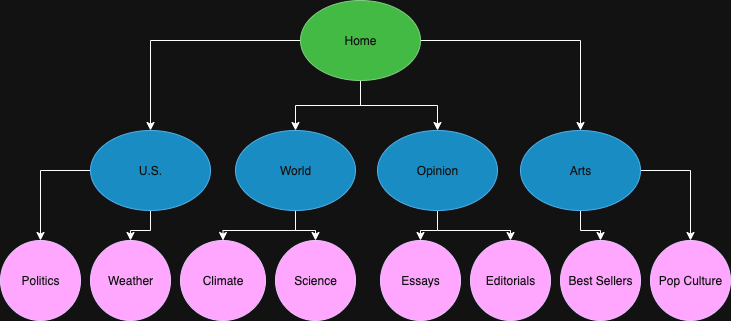

The diagram above was exported from draw.io. Its source (the exported page's mxGraphModel, read from the mxfile embedded in the PNG):
<mxGraphModel dx="946" dy="610" grid="1" gridSize="10" guides="1" tooltips="1" connect="1" arrows="1" fold="1" page="1" pageScale="1" pageWidth="850" pageHeight="1100" math="0" shadow="0">
  <root>
    <mxCell id="0" />
    <mxCell id="1" parent="0" />
    <mxCell id="ioAlPlqz45Q3TfOtM51b-4" value="" style="edgeStyle=orthogonalEdgeStyle;rounded=0;orthogonalLoop=1;jettySize=auto;html=1;" parent="1" source="ioAlPlqz45Q3TfOtM51b-2" target="ioAlPlqz45Q3TfOtM51b-3" edge="1">
      <mxGeometry relative="1" as="geometry" />
    </mxCell>
    <mxCell id="ioAlPlqz45Q3TfOtM51b-6" value="" style="edgeStyle=orthogonalEdgeStyle;rounded=0;orthogonalLoop=1;jettySize=auto;html=1;" parent="1" source="ioAlPlqz45Q3TfOtM51b-2" target="ioAlPlqz45Q3TfOtM51b-5" edge="1">
      <mxGeometry relative="1" as="geometry" />
    </mxCell>
    <mxCell id="ioAlPlqz45Q3TfOtM51b-8" value="" style="edgeStyle=orthogonalEdgeStyle;rounded=0;orthogonalLoop=1;jettySize=auto;html=1;" parent="1" source="ioAlPlqz45Q3TfOtM51b-2" target="ioAlPlqz45Q3TfOtM51b-7" edge="1">
      <mxGeometry relative="1" as="geometry" />
    </mxCell>
    <mxCell id="ioAlPlqz45Q3TfOtM51b-10" value="" style="edgeStyle=orthogonalEdgeStyle;rounded=0;orthogonalLoop=1;jettySize=auto;html=1;" parent="1" source="ioAlPlqz45Q3TfOtM51b-2" target="ioAlPlqz45Q3TfOtM51b-9" edge="1">
      <mxGeometry relative="1" as="geometry" />
    </mxCell>
    <mxCell id="ioAlPlqz45Q3TfOtM51b-2" value="Home" style="ellipse;whiteSpace=wrap;html=1;fillColor=#008a00;fontColor=#ffffff;strokeColor=#005700;" parent="1" vertex="1">
      <mxGeometry x="370" y="100" width="120" height="80" as="geometry" />
    </mxCell>
    <mxCell id="ioAlPlqz45Q3TfOtM51b-12" value="" style="edgeStyle=orthogonalEdgeStyle;rounded=0;orthogonalLoop=1;jettySize=auto;html=1;" parent="1" source="ioAlPlqz45Q3TfOtM51b-3" target="ioAlPlqz45Q3TfOtM51b-11" edge="1">
      <mxGeometry relative="1" as="geometry" />
    </mxCell>
    <mxCell id="ioAlPlqz45Q3TfOtM51b-14" value="" style="edgeStyle=orthogonalEdgeStyle;rounded=0;orthogonalLoop=1;jettySize=auto;html=1;" parent="1" source="ioAlPlqz45Q3TfOtM51b-3" target="ioAlPlqz45Q3TfOtM51b-13" edge="1">
      <mxGeometry relative="1" as="geometry" />
    </mxCell>
    <mxCell id="ioAlPlqz45Q3TfOtM51b-3" value="U.S." style="ellipse;whiteSpace=wrap;html=1;fillColor=#1ba1e2;fontColor=#ffffff;strokeColor=#006EAF;" parent="1" vertex="1">
      <mxGeometry x="160" y="230" width="120" height="80" as="geometry" />
    </mxCell>
    <mxCell id="ioAlPlqz45Q3TfOtM51b-16" value="" style="edgeStyle=orthogonalEdgeStyle;rounded=0;orthogonalLoop=1;jettySize=auto;html=1;" parent="1" source="ioAlPlqz45Q3TfOtM51b-5" target="ioAlPlqz45Q3TfOtM51b-15" edge="1">
      <mxGeometry relative="1" as="geometry" />
    </mxCell>
    <mxCell id="ioAlPlqz45Q3TfOtM51b-18" value="" style="edgeStyle=orthogonalEdgeStyle;rounded=0;orthogonalLoop=1;jettySize=auto;html=1;" parent="1" source="ioAlPlqz45Q3TfOtM51b-5" target="ioAlPlqz45Q3TfOtM51b-17" edge="1">
      <mxGeometry relative="1" as="geometry" />
    </mxCell>
    <mxCell id="ioAlPlqz45Q3TfOtM51b-5" value="World" style="ellipse;whiteSpace=wrap;html=1;fillColor=#1ba1e2;fontColor=#ffffff;strokeColor=#006EAF;" parent="1" vertex="1">
      <mxGeometry x="305" y="230" width="120" height="80" as="geometry" />
    </mxCell>
    <mxCell id="ioAlPlqz45Q3TfOtM51b-20" value="" style="edgeStyle=orthogonalEdgeStyle;rounded=0;orthogonalLoop=1;jettySize=auto;html=1;" parent="1" source="ioAlPlqz45Q3TfOtM51b-7" target="ioAlPlqz45Q3TfOtM51b-19" edge="1">
      <mxGeometry relative="1" as="geometry" />
    </mxCell>
    <mxCell id="ioAlPlqz45Q3TfOtM51b-22" value="" style="edgeStyle=orthogonalEdgeStyle;rounded=0;orthogonalLoop=1;jettySize=auto;html=1;" parent="1" source="ioAlPlqz45Q3TfOtM51b-7" target="ioAlPlqz45Q3TfOtM51b-21" edge="1">
      <mxGeometry relative="1" as="geometry" />
    </mxCell>
    <mxCell id="ioAlPlqz45Q3TfOtM51b-7" value="Opinion" style="ellipse;whiteSpace=wrap;html=1;fillColor=#1ba1e2;fontColor=#ffffff;strokeColor=#006EAF;" parent="1" vertex="1">
      <mxGeometry x="447" y="230" width="120" height="80" as="geometry" />
    </mxCell>
    <mxCell id="ioAlPlqz45Q3TfOtM51b-24" value="" style="edgeStyle=orthogonalEdgeStyle;rounded=0;orthogonalLoop=1;jettySize=auto;html=1;" parent="1" source="ioAlPlqz45Q3TfOtM51b-9" target="ioAlPlqz45Q3TfOtM51b-23" edge="1">
      <mxGeometry relative="1" as="geometry" />
    </mxCell>
    <mxCell id="ioAlPlqz45Q3TfOtM51b-26" value="" style="edgeStyle=orthogonalEdgeStyle;rounded=0;orthogonalLoop=1;jettySize=auto;html=1;" parent="1" source="ioAlPlqz45Q3TfOtM51b-9" target="ioAlPlqz45Q3TfOtM51b-25" edge="1">
      <mxGeometry relative="1" as="geometry" />
    </mxCell>
    <mxCell id="ioAlPlqz45Q3TfOtM51b-9" value="Arts" style="ellipse;whiteSpace=wrap;html=1;fillColor=#1ba1e2;fontColor=#ffffff;strokeColor=#006EAF;" parent="1" vertex="1">
      <mxGeometry x="590" y="230" width="120" height="80" as="geometry" />
    </mxCell>
    <mxCell id="ioAlPlqz45Q3TfOtM51b-11" value="Politics" style="ellipse;whiteSpace=wrap;html=1;fillColor=#6a00ff;fontColor=#ffffff;strokeColor=#3700CC;" parent="1" vertex="1">
      <mxGeometry x="70" y="340" width="80" height="80" as="geometry" />
    </mxCell>
    <mxCell id="ioAlPlqz45Q3TfOtM51b-13" value="Weather" style="ellipse;whiteSpace=wrap;html=1;fillColor=#6a00ff;fontColor=#ffffff;strokeColor=#3700CC;" parent="1" vertex="1">
      <mxGeometry x="160" y="340" width="80" height="80" as="geometry" />
    </mxCell>
    <mxCell id="ioAlPlqz45Q3TfOtM51b-15" value="Climate" style="ellipse;whiteSpace=wrap;html=1;fillColor=#6a00ff;fontColor=#ffffff;strokeColor=#3700CC;" parent="1" vertex="1">
      <mxGeometry x="250" y="340" width="85" height="80" as="geometry" />
    </mxCell>
    <mxCell id="ioAlPlqz45Q3TfOtM51b-17" value="Science" style="ellipse;whiteSpace=wrap;html=1;fillColor=#6a00ff;fontColor=#ffffff;strokeColor=#3700CC;" parent="1" vertex="1">
      <mxGeometry x="345" y="340" width="80" height="80" as="geometry" />
    </mxCell>
    <mxCell id="ioAlPlqz45Q3TfOtM51b-19" value="Editorials" style="ellipse;whiteSpace=wrap;html=1;fillColor=#6a00ff;fontColor=#ffffff;strokeColor=#3700CC;" parent="1" vertex="1">
      <mxGeometry x="540" y="340" width="80" height="80" as="geometry" />
    </mxCell>
    <mxCell id="ioAlPlqz45Q3TfOtM51b-21" value="Essays" style="ellipse;whiteSpace=wrap;html=1;fillColor=#6a00ff;fontColor=#ffffff;strokeColor=#3700CC;" parent="1" vertex="1">
      <mxGeometry x="450" y="340" width="80" height="80" as="geometry" />
    </mxCell>
    <mxCell id="ioAlPlqz45Q3TfOtM51b-23" value="Pop Culture" style="ellipse;whiteSpace=wrap;html=1;fillColor=#6a00ff;fontColor=#ffffff;strokeColor=#3700CC;" parent="1" vertex="1">
      <mxGeometry x="720" y="340" width="80" height="80" as="geometry" />
    </mxCell>
    <mxCell id="ioAlPlqz45Q3TfOtM51b-25" value="Best Sellers" style="ellipse;whiteSpace=wrap;html=1;fillColor=#6a00ff;fontColor=#ffffff;strokeColor=#3700CC;" parent="1" vertex="1">
      <mxGeometry x="630" y="340" width="80" height="80" as="geometry" />
    </mxCell>
  </root>
</mxGraphModel>